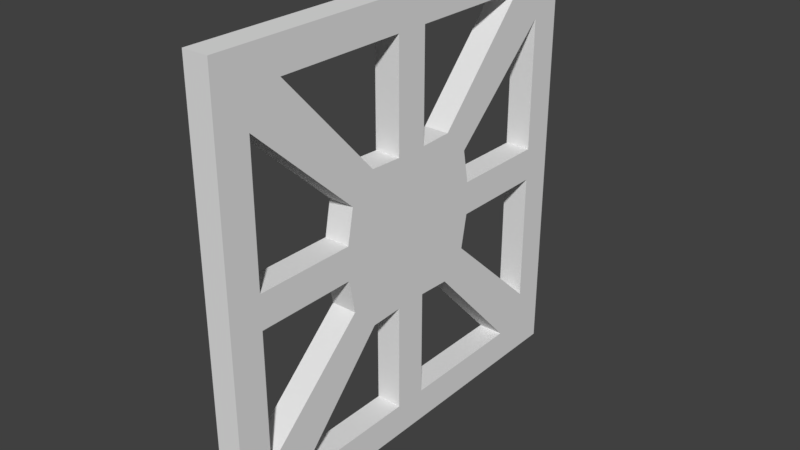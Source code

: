 # Source: Wooden_Block.blend  (saved by Blender 2.77.0; exported with 4.5.12 LTS)
import bpy
from mathutils import Matrix  # noqa: F401  (used for matrix-valued properties, if any)

bpy.ops.wm.read_factory_settings(use_empty=True)
scene = bpy.context.scene
scene.name = 'Scene'

# ---- collections
col_collection_1 = bpy.data.collections.new('Collection 1'); scene.collection.children.link(col_collection_1)

# ---- world
world_world = bpy.data.worlds.new('World'); scene.world = world_world
world_world.color = (0.05088, 0.05088, 0.05088)
world_world.use_sun_shadow = False
world_world.sun_shadow_jitter_overblur = 0.0
world_world.cycles.sampling_method = 'MANUAL'

# ---- meshes
me_plane = bpy.data.meshes.new('Plane')
me_plane.from_pydata([(-3.546, -3.546, 1.694e-21), (3.546, -3.546, 2.31e-14), (-3.546, 3.546, -2.31e-14), (3.546, 3.546, -1.694e-21), (-3.546, 2.902, -2.1e-14), (-3.546, 2.257, -1.89e-14), (-3.546, 1.612, -1.68e-14), (-3.546, 0.9672, -1.47e-14), (-3.546, 0.3224, -1.26e-14), (-3.546, -0.3224, -1.05e-14), (-3.546, -0.9672, -8.398e-15), (-3.546, -1.612, -6.299e-15), (-3.546, -2.257, -4.199e-15), (-3.546, -2.902, -2.1e-15), (-2.902, -3.546, 2.1e-15), (-2.257, -3.546, 4.199e-15), (-1.612, -3.546, 6.299e-15), (-0.9672, -3.546, 8.398e-15), (-0.3224, -3.546, 1.05e-14), (0.3224, -3.546, 1.26e-14), (0.9672, -3.546, 1.47e-14), (1.612, -3.546, 1.68e-14), (2.257, -3.546, 1.89e-14), (2.902, -3.546, 2.1e-14), (3.546, -2.902, 2.1e-14), (3.546, -2.257, 1.89e-14), (3.546, -1.612, 1.68e-14), (3.546, -0.9672, 1.47e-14), (3.546, -0.3224, 1.26e-14), (3.546, 0.3224, 1.05e-14), (3.546, 0.9672, 8.398e-15), (3.546, 1.612, 6.299e-15), (3.546, 2.257, 4.199e-15), (3.546, 2.902, 2.1e-15), (2.902, 3.546, -2.1e-15), (2.257, 3.546, -4.199e-15), (1.612, 3.546, -6.299e-15), (0.9672, 3.546, -8.398e-15), (0.3224, 3.546, -1.05e-14), (-0.3224, 3.546, -1.26e-14), (-0.9672, 3.546, -1.47e-14), (-1.612, 3.546, -1.68e-14), (-2.257, 3.546, -1.89e-14), (-2.902, 3.546, -2.1e-14), (-1.216, -1.216, 2.89e-21), (1.216, -1.216, -1.784e-14), (-1.216, 1.216, 1.784e-14), (1.216, 1.216, -2.884e-21), (-1.468, 0.9788, -8.726e-15), (-1.468, -0.9788, -8.596e-16), (-0.9788, -1.468, 8.596e-16), (0.9788, -1.468, 8.726e-15), (1.468, -0.9788, 8.726e-15), (1.468, 0.9788, 8.596e-16), (0.9788, 1.468, -8.596e-16), (-0.9788, 1.468, -8.726e-15), (-1.595, 0.3224, -1.473e-07), (-1.595, -0.3224, -1.473e-07), (1.595, -0.3224, 1.473e-07), (1.595, 0.3224, 1.473e-07), (-0.3224, -1.441, 1.59e-07), (0.3224, -1.441, 1.59e-07), (0.3224, 1.441, -1.59e-07), (-0.3224, 1.441, -1.59e-07), (-4.179, -4.179, 3.874e-21), (4.179, -4.179, 1.936e-14), (-4.179, 4.179, -1.936e-14), (4.179, 4.179, -3.874e-21), (-4.179, 3.42, -1.76e-14), (-4.179, 2.66, -1.584e-14), (-4.179, 1.9, -1.408e-14), (-4.179, 1.14, -1.232e-14), (-4.179, 0.3799, -1.056e-14), (-4.179, -0.3799, -8.801e-15), (-4.179, -1.14, -7.04e-15), (-4.179, -1.9, -5.28e-15), (-4.179, -2.66, -3.52e-15), (-4.179, -3.42, -1.76e-15), (-3.42, -4.179, 1.76e-15), (-2.66, -4.179, 3.52e-15), (-1.9, -4.179, 5.28e-15), (-1.14, -4.179, 7.04e-15), (-0.3799, -4.179, 8.801e-15), (0.3799, -4.179, 1.056e-14), (1.14, -4.179, 1.232e-14), (1.9, -4.179, 1.408e-14), (2.66, -4.179, 1.584e-14), (3.42, -4.179, 1.76e-14), (4.179, -3.42, 1.76e-14), (4.179, -2.66, 1.584e-14), (4.179, -1.9, 1.408e-14), (4.179, -1.14, 1.232e-14), (4.179, -0.3799, 1.056e-14), (4.179, 0.3799, 8.801e-15), (4.179, 1.14, 7.04e-15), (4.179, 1.9, 5.28e-15), (4.179, 2.66, 3.52e-15), (4.179, 3.42, 1.76e-15), (3.42, 4.179, -1.76e-15), (2.66, 4.179, -3.52e-15), (1.9, 4.179, -5.28e-15), (1.14, 4.179, -7.04e-15), (0.3799, 4.179, -8.801e-15), (-0.3799, 4.179, -1.056e-14), (-1.14, 4.179, -1.232e-14), (-1.9, 4.179, -1.408e-14), (-2.66, 4.179, -1.584e-14), (-3.42, 4.179, -1.76e-14), (-3.546, -3.546, -0.5), (3.546, -3.546, -0.5), (-3.546, 3.546, -0.5), (3.546, 3.546, -0.5), (-3.546, 2.902, -0.5), (-3.546, 2.257, -0.5), (-3.546, 1.612, -0.5), (-3.546, 0.9672, -0.5), (-3.546, 0.3224, -0.5), (-3.546, -0.3224, -0.5), (-3.546, -0.9672, -0.5), (-3.546, -1.612, -0.5), (-3.546, -2.257, -0.5), (-3.546, -2.902, -0.5), (-2.902, -3.546, -0.5), (-2.257, -3.546, -0.5), (-1.612, -3.546, -0.5), (-0.9672, -3.546, -0.5), (-0.3224, -3.546, -0.5), (0.3224, -3.546, -0.5), (0.9672, -3.546, -0.5), (1.612, -3.546, -0.5), (2.257, -3.546, -0.5), (2.902, -3.546, -0.5), (3.546, -2.902, -0.5), (3.546, -2.257, -0.5), (3.546, -1.612, -0.5), (3.546, -0.9672, -0.5), (3.546, -0.3224, -0.5), (3.546, 0.3224, -0.5), (3.546, 0.9672, -0.5), (3.546, 1.612, -0.5), (3.546, 2.257, -0.5), (3.546, 2.902, -0.5), (2.902, 3.546, -0.5), (2.257, 3.546, -0.5), (1.612, 3.546, -0.5), (0.9672, 3.546, -0.5), (0.3224, 3.546, -0.5), (-0.3224, 3.546, -0.5), (-0.9672, 3.546, -0.5), (-1.612, 3.546, -0.5), (-2.257, 3.546, -0.5), (-2.902, 3.546, -0.5), (-1.216, -1.216, -0.5), (1.216, -1.216, -0.5), (-1.216, 1.216, -0.5), (1.216, 1.216, -0.5), (-1.468, 0.9788, -0.5), (-1.468, -0.9788, -0.5), (-0.9788, -1.468, -0.5), (0.9788, -1.468, -0.5), (1.468, -0.9788, -0.5), (1.468, 0.9788, -0.5), (0.9788, 1.468, -0.5), (-0.9788, 1.468, -0.5), (-1.595, 0.3224, -0.5), (-1.595, -0.3224, -0.5), (1.595, -0.3224, -0.5), (1.595, 0.3224, -0.5), (-0.3224, -1.441, -0.5), (0.3224, -1.441, -0.5), (0.3224, 1.441, -0.5), (-0.3224, 1.441, -0.5), (-4.179, -4.179, -0.5), (4.179, -4.179, -0.5), (-4.179, 4.179, -0.5), (4.179, 4.179, -0.5), (-4.179, 3.42, -0.5), (-4.179, 2.66, -0.5), (-4.179, 1.9, -0.5), (-4.179, 1.14, -0.5), (-4.179, 0.3799, -0.5), (-4.179, -0.3799, -0.5), (-4.179, -1.14, -0.5), (-4.179, -1.9, -0.5), (-4.179, -2.66, -0.5), (-4.179, -3.42, -0.5), (-3.42, -4.179, -0.5), (-2.66, -4.179, -0.5), (-1.9, -4.179, -0.5), (-1.14, -4.179, -0.5), (-0.3799, -4.179, -0.5), (0.3799, -4.179, -0.5), (1.14, -4.179, -0.5), (1.9, -4.179, -0.5), (2.66, -4.179, -0.5), (3.42, -4.179, -0.5), (4.179, -3.42, -0.5), (4.179, -2.66, -0.5), (4.179, -1.9, -0.5), (4.179, -1.14, -0.5), (4.179, -0.3799, -0.5), (4.179, 0.3799, -0.5), (4.179, 1.14, -0.5), (4.179, 1.9, -0.5), (4.179, 2.66, -0.5), (4.179, 3.42, -0.5), (3.42, 4.179, -0.5), (2.66, 4.179, -0.5), (1.9, 4.179, -0.5), (1.14, 4.179, -0.5), (0.3799, 4.179, -0.5), (-0.3799, 4.179, -0.5), (-1.14, 4.179, -0.5), (-1.9, 4.179, -0.5), (-2.66, 4.179, -0.5), (-3.42, 4.179, -0.5)], [], [(1, 24, 52, 45), (2, 4, 48, 46), (13, 0, 44, 49), (23, 1, 45, 51), (3, 34, 54, 47), (0, 14, 50, 44), (33, 3, 47, 53), (43, 2, 46, 55), (28, 29, 59, 58), (8, 9, 57, 56), (38, 39, 63, 62), (18, 19, 61, 60), (56, 57, 58, 59), (62, 63, 56, 59), (61, 58, 57, 60), (53, 47, 54, 62, 59), (55, 46, 48, 56, 63), (51, 45, 52, 58, 61), (49, 44, 50, 60, 57), (40, 39, 103, 104), (31, 30, 94, 95), (34, 3, 67, 98), (16, 15, 79, 80), (7, 6, 70, 71), (25, 24, 88, 89), (10, 9, 73, 74), (1, 23, 87, 65), (35, 34, 98, 99), (38, 37, 101, 102), (29, 28, 92, 93), (11, 10, 74, 75), (20, 19, 83, 84), (5, 4, 68, 69), (14, 0, 64, 78), (39, 38, 102, 103), (42, 41, 105, 106), (33, 32, 96, 97), (24, 1, 65, 88), (15, 14, 78, 79), (0, 13, 77, 64), (18, 17, 81, 82), (9, 8, 72, 73), (43, 42, 106, 107), (37, 36, 100, 101), (28, 27, 91, 92), (19, 18, 82, 83), (4, 2, 66, 68), (22, 21, 85, 86), (13, 12, 76, 77), (41, 40, 104, 105), (32, 31, 95, 96), (23, 22, 86, 87), (26, 25, 89, 90), (17, 16, 80, 81), (8, 7, 71, 72), (3, 33, 97, 67), (36, 35, 99, 100), (27, 26, 90, 91), (30, 29, 93, 94), (21, 20, 84, 85), (12, 11, 75, 76), (2, 43, 107, 66), (6, 5, 69, 70), (153, 160, 132, 109), (154, 156, 112, 110), (157, 152, 108, 121), (159, 153, 109, 131), (155, 162, 142, 111), (152, 158, 122, 108), (161, 155, 111, 141), (163, 154, 110, 151), (166, 167, 137, 136), (164, 165, 117, 116), (170, 171, 147, 146), (168, 169, 127, 126), (167, 166, 165, 164), (167, 164, 171, 170), (168, 165, 166, 169), (167, 170, 162, 155, 161), (171, 164, 156, 154, 163), (169, 166, 160, 153, 159), (165, 168, 158, 152, 157), (212, 211, 147, 148), (203, 202, 138, 139), (206, 175, 111, 142), (188, 187, 123, 124), (179, 178, 114, 115), (197, 196, 132, 133), (182, 181, 117, 118), (173, 195, 131, 109), (207, 206, 142, 143), (210, 209, 145, 146), (201, 200, 136, 137), (183, 182, 118, 119), (192, 191, 127, 128), (177, 176, 112, 113), (186, 172, 108, 122), (211, 210, 146, 147), (214, 213, 149, 150), (205, 204, 140, 141), (196, 173, 109, 132), (187, 186, 122, 123), (172, 185, 121, 108), (190, 189, 125, 126), (181, 180, 116, 117), (215, 214, 150, 151), (209, 208, 144, 145), (200, 199, 135, 136), (191, 190, 126, 127), (176, 174, 110, 112), (194, 193, 129, 130), (185, 184, 120, 121), (213, 212, 148, 149), (204, 203, 139, 140), (195, 194, 130, 131), (198, 197, 133, 134), (189, 188, 124, 125), (180, 179, 115, 116), (175, 205, 141, 111), (208, 207, 143, 144), (199, 198, 134, 135), (202, 201, 137, 138), (193, 192, 128, 129), (184, 183, 119, 120), (174, 215, 151, 110), (178, 177, 113, 114), (4, 5, 113, 112), (5, 6, 114, 113), (6, 7, 115, 114), (7, 8, 116, 115), (9, 10, 118, 117), (10, 11, 119, 118), (11, 12, 120, 119), (12, 13, 121, 120), (14, 15, 123, 122), (15, 16, 124, 123), (16, 17, 125, 124), (17, 18, 126, 125), (19, 20, 128, 127), (20, 21, 129, 128), (21, 22, 130, 129), (22, 23, 131, 130), (24, 25, 133, 132), (25, 26, 134, 133), (26, 27, 135, 134), (27, 28, 136, 135), (29, 30, 138, 137), (30, 31, 139, 138), (31, 32, 140, 139), (32, 33, 141, 140), (34, 35, 143, 142), (35, 36, 144, 143), (36, 37, 145, 144), (37, 38, 146, 145), (39, 40, 148, 147), (40, 41, 149, 148), (41, 42, 150, 149), (42, 43, 151, 150), (52, 24, 132, 160), (48, 4, 112, 156), (13, 49, 157, 121), (23, 51, 159, 131), (54, 34, 142, 162), (50, 14, 122, 158), (33, 53, 161, 141), (43, 55, 163, 151), (59, 29, 137, 167), (28, 58, 166, 136), (57, 9, 117, 165), (8, 56, 164, 116), (63, 39, 147, 171), (38, 62, 170, 146), (61, 19, 127, 169), (18, 60, 168, 126), (53, 59, 167, 161), (62, 54, 162, 170), (55, 63, 171, 163), (56, 48, 156, 164), (51, 61, 169, 159), (58, 52, 160, 166), (49, 57, 165, 157), (60, 50, 158, 168), (64, 77, 185, 172), (65, 87, 195, 173), (67, 97, 205, 175), (66, 107, 215, 174), (68, 66, 174, 176), (69, 68, 176, 177), (70, 69, 177, 178), (71, 70, 178, 179), (72, 71, 179, 180), (73, 72, 180, 181), (74, 73, 181, 182), (75, 74, 182, 183), (76, 75, 183, 184), (77, 76, 184, 185), (78, 64, 172, 186), (79, 78, 186, 187), (80, 79, 187, 188), (81, 80, 188, 189), (82, 81, 189, 190), (83, 82, 190, 191), (84, 83, 191, 192), (85, 84, 192, 193), (86, 85, 193, 194), (87, 86, 194, 195), (88, 65, 173, 196), (89, 88, 196, 197), (90, 89, 197, 198), (91, 90, 198, 199), (92, 91, 199, 200), (93, 92, 200, 201), (94, 93, 201, 202), (95, 94, 202, 203), (96, 95, 203, 204), (97, 96, 204, 205), (98, 67, 175, 206), (99, 98, 206, 207), (100, 99, 207, 208), (101, 100, 208, 209), (102, 101, 209, 210), (103, 102, 210, 211), (104, 103, 211, 212), (105, 104, 212, 213), (106, 105, 213, 214), (107, 106, 214, 215)])
_uv = me_plane.uv_layers.new(name='UVMap')
_uv.uv.foreach_set('vector', [0.9243, 0.07573, 0.9243, 0.1529, 0.6756, 0.3829, 0.6454, 0.3546, 0.07573, 0.9243, 0.07573, 0.8471, 0.3244, 0.6171, 0.3546, 0.6454, 0.07573, 0.1529, 0.07573, 0.07573, 0.3546, 0.3546, 0.3244, 0.3829, 0.8471, 0.07573, 0.9243, 0.07573, 0.6454, 0.3546, 0.6171, 0.3244, 0.9243, 0.9243, 0.8471, 0.9243, 0.6171, 0.6756, 0.6454, 0.6454, 0.07573, 0.07573, 0.1529, 0.07573, 0.3829, 0.3244, 0.3546, 0.3546, 0.9243, 0.8471, 0.9243, 0.9243, 0.6454, 0.6454, 0.6756, 0.6171, 0.1529, 0.9243, 0.07573, 0.9243, 0.3546, 0.6454, 0.3829, 0.6756, 0.9243, 0.4614, 0.9243, 0.5386, 0.6908, 0.5386, 0.6908, 0.4614, 0.07573, 0.5386, 0.07573, 0.4614, 0.3092, 0.4614, 0.3092, 0.5386, 0.5386, 0.9243, 0.4614, 0.9243, 0.4614, 0.6724, 0.5386, 0.6724, 0.4614, 0.07573, 0.5386, 0.07573, 0.5386, 0.3276, 0.4614, 0.3276, 0.3092, 0.5386, 0.3092, 0.4614, 0.6908, 0.4614, 0.6908, 0.5386, 0.5386, 0.6724, 0.4614, 0.6724, 0.3092, 0.5386, 0.6908, 0.5386, 0.5386, 0.3276, 0.6908, 0.4614, 0.3092, 0.4614, 0.4614, 0.3276, 0.6756, 0.6171, 0.6454, 0.6454, 0.6171, 0.6756, 0.5386, 0.6724, 0.6908, 0.5386, 0.3829, 0.6756, 0.3546, 0.6454, 0.3244, 0.6171, 0.3092, 0.5386, 0.4614, 0.6724, 0.6171, 0.3244, 0.6454, 0.3546, 0.6756, 0.3829, 0.6908, 0.4614, 0.5386, 0.3276, 0.3244, 0.3829, 0.3546, 0.3546, 0.3829, 0.3244, 0.4614, 0.3276, 0.3092, 0.4614, 0.3843, 0.9243, 0.4614, 0.9243, 0.4545, 1.0, 0.3636, 1.0, 0.9243, 0.6929, 0.9243, 0.6157, 1.0, 0.6364, 1.0, 0.7273, 0.8471, 0.9243, 0.9243, 0.9243, 1.0, 1.0, 0.9091, 1.0, 0.3071, 0.07573, 0.23, 0.07573, 0.1818, 0.0, 0.2727, 0.0, 0.07573, 0.6157, 0.07573, 0.6929, 0.0, 0.7273, 0.0, 0.6364, 0.9243, 0.23, 0.9243, 0.1529, 1.0, 0.09091, 1.0, 0.1818, 0.07573, 0.3843, 0.07573, 0.4614, 0.0, 0.4545, 0.0, 0.3636, 0.9243, 0.07573, 0.8471, 0.07573, 0.9091, 0.0, 1.0, 0.0, 0.77, 0.9243, 0.8471, 0.9243, 0.9091, 1.0, 0.8182, 1.0, 0.5386, 0.9243, 0.6157, 0.9243, 0.6364, 1.0, 0.5455, 1.0, 0.9243, 0.5386, 0.9243, 0.4614, 1.0, 0.4545, 1.0, 0.5455, 0.07573, 0.3071, 0.07573, 0.3843, 0.0, 0.3636, 0.0, 0.2727, 0.6157, 0.07573, 0.5386, 0.07573, 0.5455, 0.0, 0.6364, 0.0, 0.07573, 0.77, 0.07573, 0.8471, 0.0, 0.9091, 0.0, 0.8182, 0.1529, 0.07573, 0.07573, 0.07573, 0.0, 0.0, 0.09091, 0.0, 0.4614, 0.9243, 0.5386, 0.9243, 0.5455, 1.0, 0.4545, 1.0, 0.23, 0.9243, 0.3071, 0.9243, 0.2727, 1.0, 0.1818, 1.0, 0.9243, 0.8471, 0.9243, 0.77, 1.0, 0.8182, 1.0, 0.9091, 0.9243, 0.1529, 0.9243, 0.07573, 1.0, 0.0, 1.0, 0.09091, 0.23, 0.07573, 0.1529, 0.07573, 0.09091, 0.0, 0.1818, 0.0, 0.07573, 0.07573, 0.07573, 0.1529, 0.0, 0.09091, 0.0, 0.0, 0.4614, 0.07573, 0.3843, 0.07573, 0.3636, 0.0, 0.4545, 0.0, 0.07573, 0.4614, 0.07573, 0.5386, 0.0, 0.5455, 0.0, 0.4545, 0.1529, 0.9243, 0.23, 0.9243, 0.1818, 1.0, 0.09091, 1.0, 0.6157, 0.9243, 0.6929, 0.9243, 0.7273, 1.0, 0.6364, 1.0, 0.9243, 0.4614, 0.9243, 0.3843, 1.0, 0.3636, 1.0, 0.4545, 0.5386, 0.07573, 0.4614, 0.07573, 0.4545, 0.0, 0.5455, 0.0, 0.07573, 0.8471, 0.07573, 0.9243, 0.0, 1.0, 0.0, 0.9091, 0.77, 0.07573, 0.6929, 0.07573, 0.7273, 0.0, 0.8182, 0.0, 0.07573, 0.1529, 0.07573, 0.23, 0.0, 0.1818, 0.0, 0.09091, 0.3071, 0.9243, 0.3843, 0.9243, 0.3636, 1.0, 0.2727, 1.0, 0.9243, 0.77, 0.9243, 0.6929, 1.0, 0.7273, 1.0, 0.8182, 0.8471, 0.07573, 0.77, 0.07573, 0.8182, 0.0, 0.9091, 0.0, 0.9243, 0.3071, 0.9243, 0.23, 1.0, 0.1818, 1.0, 0.2727, 0.3843, 0.07573, 0.3071, 0.07573, 0.2727, 0.0, 0.3636, 0.0, 0.07573, 0.5386, 0.07573, 0.6157, 0.0, 0.6364, 0.0, 0.5455, 0.9243, 0.9243, 0.9243, 0.8471, 1.0, 0.9091, 1.0, 1.0, 0.6929, 0.9243, 0.77, 0.9243, 0.8182, 1.0, 0.7273, 1.0, 0.9243, 0.3843, 0.9243, 0.3071, 1.0, 0.2727, 1.0, 0.3636, 0.9243, 0.6157, 0.9243, 0.5386, 1.0, 0.5455, 1.0, 0.6364, 0.6929, 0.07573, 0.6157, 0.07573, 0.6364, 0.0, 0.7273, 0.0, 0.07573, 0.23, 0.07573, 0.3071, 0.0, 0.2727, 0.0, 0.1818, 0.07573, 0.9243, 0.1529, 0.9243, 0.09091, 1.0, 0.0, 1.0, 0.07573, 0.6929, 0.07573, 0.77, 0.0, 0.8182, 0.0, 0.7273, 0.6454, 0.3546, 0.6756, 0.3829, 0.9243, 0.1529, 0.9243, 0.07573, 0.3546, 0.6454, 0.3244, 0.6171, 0.07573, 0.8471, 0.07573, 0.9243, 0.3244, 0.3829, 0.3546, 0.3546, 0.07573, 0.07573, 0.07573, 0.1529, 0.6171, 0.3244, 0.6454, 0.3546, 0.9243, 0.07573, 0.8471, 0.07573, 0.6454, 0.6454, 0.6171, 0.6756, 0.8471, 0.9243, 0.9243, 0.9243, 0.3546, 0.3546, 0.3829, 0.3244, 0.1529, 0.07573, 0.07573, 0.07573, 0.6756, 0.6171, 0.6454, 0.6454, 0.9243, 0.9243, 0.9243, 0.8471, 0.3829, 0.6756, 0.3546, 0.6454, 0.07573, 0.9243, 0.1529, 0.9243, 0.6908, 0.4614, 0.6908, 0.5386, 0.9243, 0.5386, 0.9243, 0.4614, 0.3092, 0.5386, 0.3092, 0.4614, 0.07573, 0.4614, 0.07573, 0.5386, 0.5386, 0.6724, 0.4614, 0.6724, 0.4614, 0.9243, 0.5386, 0.9243, 0.4614, 0.3276, 0.5386, 0.3276, 0.5386, 0.07573, 0.4614, 0.07573, 0.6908, 0.5386, 0.6908, 0.4614, 0.3092, 0.4614, 0.3092, 0.5386, 0.6908, 0.5386, 0.3092, 0.5386, 0.4614, 0.6724, 0.5386, 0.6724, 0.4614, 0.3276, 0.3092, 0.4614, 0.6908, 0.4614, 0.5386, 0.3276, 0.6908, 0.5386, 0.5386, 0.6724, 0.6171, 0.6756, 0.6454, 0.6454, 0.6756, 0.6171, 0.4614, 0.6724, 0.3092, 0.5386, 0.3244, 0.6171, 0.3546, 0.6454, 0.3829, 0.6756, 0.5386, 0.3276, 0.6908, 0.4614, 0.6756, 0.3829, 0.6454, 0.3546, 0.6171, 0.3244, 0.3092, 0.4614, 0.4614, 0.3276, 0.3829, 0.3244, 0.3546, 0.3546, 0.3244, 0.3829, 0.3636, 1.0, 0.4545, 1.0, 0.4614, 0.9243, 0.3843, 0.9243, 1.0, 0.7273, 1.0, 0.6364, 0.9243, 0.6157, 0.9243, 0.6929, 0.9091, 1.0, 1.0, 1.0, 0.9243, 0.9243, 0.8471, 0.9243, 0.2727, 0.0, 0.1818, 0.0, 0.23, 0.07573, 0.3071, 0.07573, 0.0, 0.6364, 0.0, 0.7273, 0.07573, 0.6929, 0.07573, 0.6157, 1.0, 0.1818, 1.0, 0.09091, 0.9243, 0.1529, 0.9243, 0.23, 0.0, 0.3636, 0.0, 0.4545, 0.07573, 0.4614, 0.07573, 0.3843, 1.0, 0.0, 0.9091, 0.0, 0.8471, 0.07573, 0.9243, 0.07573, 0.8182, 1.0, 0.9091, 1.0, 0.8471, 0.9243, 0.77, 0.9243, 0.5455, 1.0, 0.6364, 1.0, 0.6157, 0.9243, 0.5386, 0.9243, 1.0, 0.5455, 1.0, 0.4545, 0.9243, 0.4614, 0.9243, 0.5386, 0.0, 0.2727, 0.0, 0.3636, 0.07573, 0.3843, 0.07573, 0.3071, 0.6364, 0.0, 0.5455, 0.0, 0.5386, 0.07573, 0.6157, 0.07573, 0.0, 0.8182, 0.0, 0.9091, 0.07573, 0.8471, 0.07573, 0.77, 0.09091, 0.0, 0.0, 0.0, 0.07573, 0.07573, 0.1529, 0.07573, 0.4545, 1.0, 0.5455, 1.0, 0.5386, 0.9243, 0.4614, 0.9243, 0.1818, 1.0, 0.2727, 1.0, 0.3071, 0.9243, 0.23, 0.9243, 1.0, 0.9091, 1.0, 0.8182, 0.9243, 0.77, 0.9243, 0.8471, 1.0, 0.09091, 1.0, 0.0, 0.9243, 0.07573, 0.9243, 0.1529, 0.1818, 0.0, 0.09091, 0.0, 0.1529, 0.07573, 0.23, 0.07573, 0.0, 0.0, 0.0, 0.09091, 0.07573, 0.1529, 0.07573, 0.07573, 0.4545, 0.0, 0.3636, 0.0, 0.3843, 0.07573, 0.4614, 0.07573, 0.0, 0.4545, 0.0, 0.5455, 0.07573, 0.5386, 0.07573, 0.4614, 0.09091, 1.0, 0.1818, 1.0, 0.23, 0.9243, 0.1529, 0.9243, 0.6364, 1.0, 0.7273, 1.0, 0.6929, 0.9243, 0.6157, 0.9243, 1.0, 0.4545, 1.0, 0.3636, 0.9243, 0.3843, 0.9243, 0.4614, 0.5455, 0.0, 0.4545, 0.0, 0.4614, 0.07573, 0.5386, 0.07573, 0.0, 0.9091, 0.0, 1.0, 0.07573, 0.9243, 0.07573, 0.8471, 0.8182, 0.0, 0.7273, 0.0, 0.6929, 0.07573, 0.77, 0.07573, 0.0, 0.09091, 0.0, 0.1818, 0.07573, 0.23, 0.07573, 0.1529, 0.2727, 1.0, 0.3636, 1.0, 0.3843, 0.9243, 0.3071, 0.9243, 1.0, 0.8182, 1.0, 0.7273, 0.9243, 0.6929, 0.9243, 0.77, 0.9091, 0.0, 0.8182, 0.0, 0.77, 0.07573, 0.8471, 0.07573, 1.0, 0.2727, 1.0, 0.1818, 0.9243, 0.23, 0.9243, 0.3071, 0.3636, 0.0, 0.2727, 0.0, 0.3071, 0.07573, 0.3843, 0.07573, 0.0, 0.5455, 0.0, 0.6364, 0.07573, 0.6157, 0.07573, 0.5386, 1.0, 1.0, 1.0, 0.9091, 0.9243, 0.8471, 0.9243, 0.9243, 0.7273, 1.0, 0.8182, 1.0, 0.77, 0.9243, 0.6929, 0.9243, 1.0, 0.3636, 1.0, 0.2727, 0.9243, 0.3071, 0.9243, 0.3843, 1.0, 0.6364, 1.0, 0.5455, 0.9243, 0.5386, 0.9243, 0.6157, 0.7273, 0.0, 0.6364, 0.0, 0.6157, 0.07573, 0.6929, 0.07573, 0.0, 0.1818, 0.0, 0.2727, 0.07573, 0.3071, 0.07573, 0.23, 0.0, 1.0, 0.09091, 1.0, 0.1529, 0.9243, 0.07573, 0.9243, 0.0, 0.7273, 0.0, 0.8182, 0.07573, 0.77, 0.07573, 0.6929, 0.07573, 0.8471, 0.07573, 0.77, 0.07573, 0.77, 0.07573, 0.8471, 0.07573, 0.77, 0.07573, 0.6929, 0.07573, 0.6929, 0.07573, 0.77, 0.07573, 0.6929, 0.07573, 0.6157, 0.07573, 0.6157, 0.07573, 0.6929, 0.07573, 0.6157, 0.07573, 0.5386, 0.07573, 0.5386, 0.07573, 0.6157, 0.07573, 0.4614, 0.07573, 0.3843, 0.07573, 0.3843, 0.07573, 0.4614, 0.07573, 0.3843, 0.07573, 0.3071, 0.07573, 0.3071, 0.07573, 0.3843, 0.07573, 0.3071, 0.07573, 0.23, 0.07573, 0.23, 0.07573, 0.3071, 0.07573, 0.23, 0.07573, 0.1529, 0.07573, 0.1529, 0.07573, 0.23, 0.1529, 0.07573, 0.23, 0.07573, 0.23, 0.07573, 0.1529, 0.07573, 0.23, 0.07573, 0.3071, 0.07573, 0.3071, 0.07573, 0.23, 0.07573, 0.3071, 0.07573, 0.3843, 0.07573, 0.3843, 0.07573, 0.3071, 0.07573, 0.3843, 0.07573, 0.4614, 0.07573, 0.4614, 0.07573, 0.3843, 0.07573, 0.5386, 0.07573, 0.6157, 0.07573, 0.6157, 0.07573, 0.5386, 0.07573, 0.6157, 0.07573, 0.6929, 0.07573, 0.6929, 0.07573, 0.6157, 0.07573, 0.6929, 0.07573, 0.77, 0.07573, 0.77, 0.07573, 0.6929, 0.07573, 0.77, 0.07573, 0.8471, 0.07573, 0.8471, 0.07573, 0.77, 0.07573, 0.9243, 0.1529, 0.9243, 0.23, 0.9243, 0.23, 0.9243, 0.1529, 0.9243, 0.23, 0.9243, 0.3071, 0.9243, 0.3071, 0.9243, 0.23, 0.9243, 0.3071, 0.9243, 0.3843, 0.9243, 0.3843, 0.9243, 0.3071, 0.9243, 0.3843, 0.9243, 0.4614, 0.9243, 0.4614, 0.9243, 0.3843, 0.9243, 0.5386, 0.9243, 0.6157, 0.9243, 0.6157, 0.9243, 0.5386, 0.9243, 0.6157, 0.9243, 0.6929, 0.9243, 0.6929, 0.9243, 0.6157, 0.9243, 0.6929, 0.9243, 0.77, 0.9243, 0.77, 0.9243, 0.6929, 0.9243, 0.77, 0.9243, 0.8471, 0.9243, 0.8471, 0.9243, 0.77, 0.8471, 0.9243, 0.77, 0.9243, 0.77, 0.9243, 0.8471, 0.9243, 0.77, 0.9243, 0.6929, 0.9243, 0.6929, 0.9243, 0.77, 0.9243, 0.6929, 0.9243, 0.6157, 0.9243, 0.6157, 0.9243, 0.6929, 0.9243, 0.6157, 0.9243, 0.5386, 0.9243, 0.5386, 0.9243, 0.6157, 0.9243, 0.4614, 0.9243, 0.3843, 0.9243, 0.3843, 0.9243, 0.4614, 0.9243, 0.3843, 0.9243, 0.3071, 0.9243, 0.3071, 0.9243, 0.3843, 0.9243, 0.3071, 0.9243, 0.23, 0.9243, 0.23, 0.9243, 0.3071, 0.9243, 0.23, 0.9243, 0.1529, 0.9243, 0.1529, 0.9243, 0.23, 0.9243, 0.6756, 0.3829, 0.9243, 0.1529, 0.9243, 0.1529, 0.6756, 0.3829, 0.3244, 0.6171, 0.07573, 0.8471, 0.07573, 0.8471, 0.3244, 0.6171, 0.07573, 0.1529, 0.3244, 0.3829, 0.3244, 0.3829, 0.07573, 0.1529, 0.8471, 0.07573, 0.6171, 0.3244, 0.6171, 0.3244, 0.8471, 0.07573, 0.6171, 0.6756, 0.8471, 0.9243, 0.8471, 0.9243, 0.6171, 0.6756, 0.3829, 0.3244, 0.1529, 0.07573, 0.1529, 0.07573, 0.3829, 0.3244, 0.9243, 0.8471, 0.6756, 0.6171, 0.6756, 0.6171, 0.9243, 0.8471, 0.1529, 0.9243, 0.3829, 0.6756, 0.3829, 0.6756, 0.1529, 0.9243, 0.6908, 0.5386, 0.9243, 0.5386, 0.9243, 0.5386, 0.6908, 0.5386, 0.9243, 0.4614, 0.6908, 0.4614, 0.6908, 0.4614, 0.9243, 0.4614, 0.3092, 0.4614, 0.07573, 0.4614, 0.07573, 0.4614, 0.3092, 0.4614, 0.07573, 0.5386, 0.3092, 0.5386, 0.3092, 0.5386, 0.07573, 0.5386, 0.4614, 0.6724, 0.4614, 0.9243, 0.4614, 0.9243, 0.4614, 0.6724, 0.5386, 0.9243, 0.5386, 0.6724, 0.5386, 0.6724, 0.5386, 0.9243, 0.5386, 0.3276, 0.5386, 0.07573, 0.5386, 0.07573, 0.5386, 0.3276, 0.4614, 0.07573, 0.4614, 0.3276, 0.4614, 0.3276, 0.4614, 0.07573, 0.6756, 0.6171, 0.6908, 0.5386, 0.6908, 0.5386, 0.6756, 0.6171, 0.5386, 0.6724, 0.6171, 0.6756, 0.6171, 0.6756, 0.5386, 0.6724, 0.3829, 0.6756, 0.4614, 0.6724, 0.4614, 0.6724, 0.3829, 0.6756, 0.3092, 0.5386, 0.3244, 0.6171, 0.3244, 0.6171, 0.3092, 0.5386, 0.6171, 0.3244, 0.5386, 0.3276, 0.5386, 0.3276, 0.6171, 0.3244, 0.6908, 0.4614, 0.6756, 0.3829, 0.6756, 0.3829, 0.6908, 0.4614, 0.3244, 0.3829, 0.3092, 0.4614, 0.3092, 0.4614, 0.3244, 0.3829, 0.4614, 0.3276, 0.3829, 0.3244, 0.3829, 0.3244, 0.4614, 0.3276, 0.0, 0.0, 0.0, 0.09091, 0.0, 0.09091, 0.0, 0.0, 1.0, 0.0, 0.9091, 0.0, 0.9091, 0.0, 1.0, 0.0, 1.0, 1.0, 1.0, 0.9091, 1.0, 0.9091, 1.0, 1.0, 0.0, 1.0, 0.09091, 1.0, 0.09091, 1.0, 0.0, 1.0, 0.0, 0.9091, 0.0, 1.0, 0.0, 1.0, 0.0, 0.9091, 0.0, 0.8182, 0.0, 0.9091, 0.0, 0.9091, 0.0, 0.8182, 0.0, 0.7273, 0.0, 0.8182, 0.0, 0.8182, 0.0, 0.7273, 0.0, 0.6364, 0.0, 0.7273, 0.0, 0.7273, 0.0, 0.6364, 0.0, 0.5455, 0.0, 0.6364, 0.0, 0.6364, 0.0, 0.5455, 0.0, 0.4545, 0.0, 0.5455, 0.0, 0.5455, 0.0, 0.4545, 0.0, 0.3636, 0.0, 0.4545, 0.0, 0.4545, 0.0, 0.3636, 0.0, 0.2727, 0.0, 0.3636, 0.0, 0.3636, 0.0, 0.2727, 0.0, 0.1818, 0.0, 0.2727, 0.0, 0.2727, 0.0, 0.1818, 0.0, 0.09091, 0.0, 0.1818, 0.0, 0.1818, 0.0, 0.09091, 0.09091, 0.0, 0.0, 0.0, 0.0, 0.0, 0.09091, 0.0, 0.1818, 0.0, 0.09091, 0.0, 0.09091, 0.0, 0.1818, 0.0, 0.2727, 0.0, 0.1818, 0.0, 0.1818, 0.0, 0.2727, 0.0, 0.3636, 0.0, 0.2727, 0.0, 0.2727, 0.0, 0.3636, 0.0, 0.4545, 0.0, 0.3636, 0.0, 0.3636, 0.0, 0.4545, 0.0, 0.5455, 0.0, 0.4545, 0.0, 0.4545, 0.0, 0.5455, 0.0, 0.6364, 0.0, 0.5455, 0.0, 0.5455, 0.0, 0.6364, 0.0, 0.7273, 0.0, 0.6364, 0.0, 0.6364, 0.0, 0.7273, 0.0, 0.8182, 0.0, 0.7273, 0.0, 0.7273, 0.0, 0.8182, 0.0, 0.9091, 0.0, 0.8182, 0.0, 0.8182, 0.0, 0.9091, 0.0, 1.0, 0.09091, 1.0, 0.0, 1.0, 0.0, 1.0, 0.09091, 1.0, 0.1818, 1.0, 0.09091, 1.0, 0.09091, 1.0, 0.1818, 1.0, 0.2727, 1.0, 0.1818, 1.0, 0.1818, 1.0, 0.2727, 1.0, 0.3636, 1.0, 0.2727, 1.0, 0.2727, 1.0, 0.3636, 1.0, 0.4545, 1.0, 0.3636, 1.0, 0.3636, 1.0, 0.4545, 1.0, 0.5455, 1.0, 0.4545, 1.0, 0.4545, 1.0, 0.5455, 1.0, 0.6364, 1.0, 0.5455, 1.0, 0.5455, 1.0, 0.6364, 1.0, 0.7273, 1.0, 0.6364, 1.0, 0.6364, 1.0, 0.7273, 1.0, 0.8182, 1.0, 0.7273, 1.0, 0.7273, 1.0, 0.8182, 1.0, 0.9091, 1.0, 0.8182, 1.0, 0.8182, 1.0, 0.9091, 0.9091, 1.0, 1.0, 1.0, 1.0, 1.0, 0.9091, 1.0, 0.8182, 1.0, 0.9091, 1.0, 0.9091, 1.0, 0.8182, 1.0, 0.7273, 1.0, 0.8182, 1.0, 0.8182, 1.0, 0.7273, 1.0, 0.6364, 1.0, 0.7273, 1.0, 0.7273, 1.0, 0.6364, 1.0, 0.5455, 1.0, 0.6364, 1.0, 0.6364, 1.0, 0.5455, 1.0, 0.4545, 1.0, 0.5455, 1.0, 0.5455, 1.0, 0.4545, 1.0, 0.3636, 1.0, 0.4545, 1.0, 0.4545, 1.0, 0.3636, 1.0, 0.2727, 1.0, 0.3636, 1.0, 0.3636, 1.0, 0.2727, 1.0, 0.1818, 1.0, 0.2727, 1.0, 0.2727, 1.0, 0.1818, 1.0, 0.09091, 1.0, 0.1818, 1.0, 0.1818, 1.0, 0.09091, 1.0])
me_plane.use_remesh_preserve_volume = False
me_plane.use_remesh_preserve_attributes = False
me_plane.use_mirror_vertex_groups = False
me_plane.update()

# ---- objects
ob_plane = bpy.data.objects.new('Plane', me_plane)

# ---- transforms, parenting, visibility, modifiers, constraints
ob_plane.location = (0.0, 0.0, 4.222)
ob_plane.rotation_euler = (1.571, -0.0, 1.571)
ob_plane.lineart.crease_threshold = 0.0

# ---- collection membership
col_collection_1.objects.link(ob_plane)

# ---- scene / render settings (as saved in the file)
scene.frame_start = 1; scene.frame_end = 250; scene.frame_set(1)
scene.render.engine = 'BLENDER_EEVEE_NEXT'
scene.render.resolution_percentage = 50
scene.render.dither_intensity = 0.0
scene.cycles.use_denoising = False
scene.cycles.samples = 128
scene.cycles.sampling_pattern = 'TABULATED_SOBOL'
scene.cycles.light_sampling_threshold = 0.0
scene.cycles.use_adaptive_sampling = False
scene.cycles.use_light_tree = False
scene.cycles.blur_glossy = 0.0
scene.cycles.sample_clamp_indirect = 0.0
scene.view_settings.view_transform = 'Standard'
bpy.context.view_layer.update()

# ---- added for rendering (the .blend has no active camera and no usable light): camera, sun
cam_auto = bpy.data.cameras.new('AutoCamera')
cam_auto.lens = 50.0
cam_auto.sensor_width = 36.0
cam_auto.clip_end = 1000.0
ob_auto_camera = bpy.data.objects.new('AutoCamera', cam_auto)
scene.collection.objects.link(ob_auto_camera)
ob_auto_camera.location = (10.697, -13.1364, 12.9792)
ob_auto_camera.rotation_euler = (1.09748, -7.21219e-08, 0.694738)
scene.camera = ob_auto_camera
light_auto_sun = bpy.data.lights.new('AutoSun', 'SUN')
light_auto_sun.energy = 3.0
light_auto_sun.angle = 0.0523599
ob_auto_sun = bpy.data.objects.new('AutoSun', light_auto_sun)
scene.collection.objects.link(ob_auto_sun)
ob_auto_sun.rotation_euler = (0.872665, 0.174533, 0.523599)
bpy.context.view_layer.update()

